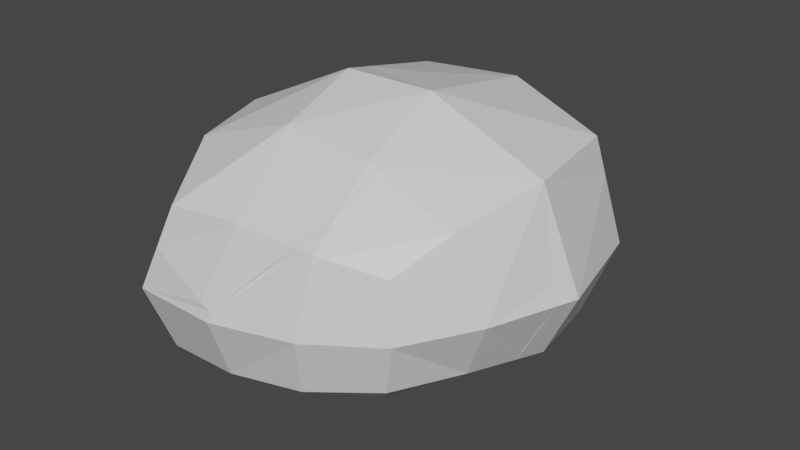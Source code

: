 # Source: Rock4_Broken_.blend  (saved by Blender 2.93.21; exported with 4.5.12 LTS)
import bpy
from mathutils import Matrix  # noqa: F401  (used for matrix-valued properties, if any)

bpy.ops.wm.read_factory_settings(use_empty=True)
scene = bpy.context.scene
scene.name = 'Scene'

# ---- collections
col_collection = bpy.data.collections.new('Collection'); scene.collection.children.link(col_collection)

# ---- materials (node trees are filled in below, after node groups)
mat_material = bpy.data.materials.new('Material')
mat_material.alpha_threshold = 0.0
mat_material.use_transparent_shadow = False
mat_material.line_color = (0.0, 0.0, 0.0, 1.0)

# ---- material node trees
mat_material.use_nodes = True; mat_material.node_tree.nodes.clear()
_N = mat_material.node_tree.nodes; _L = mat_material.node_tree.links
n0 = _N.new('ShaderNodeOutputMaterial'); n0.name = 'Material Output'; n0.location = (300, 300)
n1 = _N.new('ShaderNodeBsdfPrincipled'); n1.name = 'Principled BSDF'; n1.location = (10, 300)
n1.distribution = 'GGX'
n1.subsurface_method = 'BURLEY'
n1.inputs[2].default_value = 0.4
n1.inputs[3].default_value = 1.45
n1.inputs[27].default_value = (0.0, 0.0, 0.0, 1.0)
n1.inputs[28].default_value = 1.0
_L.new(n1.outputs[0], n0.inputs[0])
n0.is_active_output = True

# ---- world
world_world = bpy.data.worlds.new('World'); scene.world = world_world
world_world.use_nodes = True; world_world.node_tree.nodes.clear()
_N = world_world.node_tree.nodes; _L = world_world.node_tree.links
n0 = _N.new('ShaderNodeOutputWorld'); n0.name = 'World Output'; n0.location = (300, 300)
n1 = _N.new('ShaderNodeBackground'); n1.name = 'Background'; n1.location = (10, 300)
n1.inputs[0].default_value = (0.05088, 0.05088, 0.05088, 1.0)
_L.new(n1.outputs[0], n0.inputs[0])
n0.is_active_output = True
world_world.color = (0.05088, 0.05088, 0.05088)
world_world.use_sun_shadow = False
world_world.sun_shadow_jitter_overblur = 0.0

# ---- meshes
me_cube_cell_010 = bpy.data.meshes.new('Cube_cell.010')
me_cube_cell_010.from_pydata([(-0.489, -0.5335, -1.905), (-1.107, -0.01923, -1.791), (0.4253, 0.6106, -0.8957), (0.2442, 1.297, -0.5319), (0.5523, 1.802, 0.2099), (0.5181, 1.041, -0.598), (0.986, 1.642, 0.3551), (-1.434, -1.828, -0.3416), (-2.241, -0.367, 0.1931), (-0.07242, -1.689, -0.2852), (-0.221, -0.3256, 0.9053), (-0.304, 1.197, 1.41), (1.399, -0.2635, 0.6816), (1.405, 1.248, 1.402), (1.385, 1.639, 1.328), (1.59, 1.543, 1.284), (0.2583, 2.104, 1.239), (-1.251, 1.143, 0.9557), (-0.3749, 1.769, 1.272), (0.22, 2.084, 1.242), (-2.346, 0.2247, 0.2614), (1.406, -0.9068, 0.1409), (1.333, -1.164, -0.06393), (1.553, -0.2483, 0.6041), (1.564, -0.137, 0.6607), (1.653, 1.261, 1.286), (1.604, 1.497, 1.29), (-2.635, -0.4102, -0.7903), (-2.668, -0.5722, -1.108), (-2.102, -1.474, -1.119), (-1.724, -2.0, -1.143), (-0.1814, -2.265, -1.645), (-0.4039, -2.252, -1.567), (-0.1502, -2.263, -1.656), (0.5448, -1.809, -0.9138), (1.063, -1.574, -0.366), (-0.1814, -2.265, -1.645), (-0.4039, -2.252, -1.567), (-0.1502, -2.263, -1.656), (1.385, 1.639, 1.328), (1.59, 1.543, 1.284), (-1.251, 1.143, 0.9557), (-0.3749, 1.769, 1.272), (0.22, 2.084, 1.242), (-2.346, 0.2247, 0.2614), (1.406, -0.9068, 0.1409), (1.553, -0.2483, 0.6041), (1.564, -0.137, 0.6607), (1.653, 1.261, 1.286), (1.604, 1.497, 1.29), (-2.102, -1.474, -1.119), (-1.724, -2.0, -1.143), (1.333, -1.164, -0.06393), (1.063, -1.574, -0.366), (0.5448, -1.809, -0.9138), (-2.635, -0.4102, -0.7903), (-2.668, -0.5722, -1.108), (0.2583, 2.104, 1.239)], [], [(3, 1, 56, 55, 44, 41, 42, 43, 57, 4), (51, 50, 56, 1, 0, 38, 36, 37), (48, 47, 46, 45, 52, 2, 6, 40, 49), (2, 5, 6), (5, 3, 6), (3, 4, 6), (6, 4, 57, 14, 40), (0, 1, 3, 2), (3, 5, 2), (26, 15, 39, 13, 25), (31, 9, 7, 30, 32), (9, 31, 33, 54, 53), (11, 18, 17), (11, 13, 39, 16, 19, 18), (7, 9, 10, 8), (20, 8, 10, 11, 17), (10, 9, 53, 22, 21, 12), (10, 12, 13, 11), (21, 23, 12), (25, 13, 12, 23, 24), (7, 8, 27, 28, 29, 30), (27, 8, 20), (0, 2, 52, 35, 34, 38)])
_k = set([(14, 40), (14, 57), (15, 26), (15, 39), (16, 19), (16, 39), (17, 18), (17, 20), (18, 19), (20, 27), (21, 22), (21, 23), (22, 53), (23, 24), (24, 25), (25, 26), (27, 28), (28, 29), (29, 30), (30, 32), (31, 32), (31, 33), (33, 54), (34, 35), (34, 38), (35, 52), (36, 37), (36, 38), (37, 51), (40, 49), (41, 42), (41, 44), (42, 43), (43, 57), (44, 55), (45, 46), (45, 52), (46, 47), (47, 48), (48, 49), (50, 51), (50, 56), (53, 54), (55, 56)])
me_cube_cell_010.attributes.new('sharp_edge', 'BOOLEAN', 'EDGE').data.foreach_set('value', [ (min(e.vertices), max(e.vertices)) in _k for e in me_cube_cell_010.edges])
_uv = me_cube_cell_010.uv_layers.new(name='UVMap')
_uv.uv.foreach_set('vector', [0.0, 0.0, 1.0, 0.0, 1.0, 0.762, 0.921, 0.06814, 0.7815, 0.3886, 0.597, 0.1224, 0.85, 0.6639, 0.8259, 0.8148, 0.823, 0.823, 1.0, 1.0, 0.7913, 0.5022, 0.6047, 0.1096, 0.762, 0.762, 0.0, 0.0, 0.0, 0.0, 0.933, 0.0, 0.9342, 0.0104, 0.9269, 0.08297, 0.843, 0.07218, 0.8812, 0.4111, 0.8243, 0.4242, 0.8362, 0.3423, 0.408, 0.0, 0.0, 0.0, 0.0, 0.0, 0.841, 0.0, 0.8459, 0.01172, 0.0, 0.0, 1.0, 0.0, 1.0, 1.0, 0.0, 0.0, 1.0, 0.0, 1.0, 1.0, 0.0, 0.0, 1.0, 0.0, 1.0, 1.0, 0.0, 0.0, 1.0, 0.0, 1.0, 0.823, 0.2741, 0.1551, 0.159, 0.0, 0.0, 0.0, 1.0, 0.0, 1.0, 0.0, 1.0, 1.0, 0.0, 0.0, 1.0, 0.0, 1.0, 1.0, 0.3006, 0.6744, 0.3002, 0.676, 0.2917, 0.6791, 0.2917, 0.6667, 0.3014, 0.6667, 0.449, 0.3333, 0.375, 0.3333, 0.375, 0.25, 0.4166, 0.25, 0.4445, 0.3218, 0.375, 0.3333, 0.449, 0.3333, 0.4497, 0.3351, 0.4079, 0.3696, 0.375, 0.3971, 0.2083, 0.6667, 0.2083, 0.6857, 0.1723, 0.6667, 0.2083, 0.6667, 0.2917, 0.6667, 0.2917, 0.6791, 0.2398, 0.6955, 0.2379, 0.6949, 0.2083, 0.6857, 0.125, 0.5, 0.2083, 0.5, 0.2083, 0.5833, 0.125, 0.5833, 0.125, 0.6176, 0.125, 0.5833, 0.2083, 0.5833, 0.2083, 0.6667, 0.1723, 0.6667, 0.2083, 0.5833, 0.2083, 0.5, 0.2721, 0.5, 0.2876, 0.5248, 0.2917, 0.5413, 0.2917, 0.5833, 0.2083, 0.5833, 0.2917, 0.5833, 0.2917, 0.6667, 0.2083, 0.6667, 0.2917, 0.5413, 0.3, 0.5833, 0.2917, 0.5833, 0.3014, 0.6667, 0.2917, 0.6667, 0.2917, 0.5833, 0.3, 0.5833, 0.3002, 0.5897, 0.375, 0.25, 0.375, 0.1667, 0.4158, 0.1667, 0.426, 0.1763, 0.4139, 0.2297, 0.4166, 0.25, 0.4158, 0.1667, 0.375, 0.1667, 0.375, 0.1324, 0.0, 0.0, 1.0, 0.0, 1.0, 0.592, 0.6802, 0.6067, 0.6882, 0.3761, 0.06697, 0.0])
me_cube_cell_010.materials.append(mat_material)
me_cube_cell_010.use_remesh_fix_poles = True
me_cube_cell_010.use_remesh_preserve_attributes = False
me_cube_cell_010.update()
me_cube_cell_011 = bpy.data.meshes.new('Cube_cell.011')
me_cube_cell_011.from_pydata([(0.8682, -1.468, 1.315), (1.325, -1.031, 2.319), (-0.4021, -0.2976, -1.345), (-1.353, 0.1427, 0.9193), (-0.8756, 0.06831, -0.5686), (0.8068, 0.2458, -1.522), (0.6173, 1.877, -0.9528), (-0.9921, -1.947, -0.9061), (-0.5975, -1.576, -1.394), (-0.582, -1.562, -1.409), (0.3517, -0.9769, -1.52), (-0.5848, -1.565, -1.405), (-1.381, -1.126, -0.0438), (-1.525, -0.3859, 0.9022), (-1.403, -0.03914, 1.502), (-1.323, -1.491, -0.521), (-1.202, -1.703, -0.7269), (0.1956, 1.753, 1.039), (0.5793, 1.963, -0.1463), (0.8582, 1.919, -0.7308), (0.9815, 1.876, -0.957), (0.294, 1.762, 0.7979), (0.1251, 0.2975, 3.243), (0.1451, 0.4685, 2.957), (0.09408, 0.373, 3.209), (1.447, 1.261, -1.175), (0.8015, 0.03229, -1.534), (0.9783, 0.3904, -1.473), (0.9013, 0.2429, -1.514), (0.8704, 0.1742, -1.514), (-0.02, 0.321, 3.157), (-0.9921, -1.947, -0.9061), (-0.5975, -1.576, -1.394), (-0.582, -1.562, -1.409), (0.3517, -0.9769, -1.52), (-0.5848, -1.565, -1.405), (-1.381, -1.126, -0.0438), (-1.525, -0.3859, 0.9022), (-1.403, -0.03914, 1.502), (-1.323, -1.491, -0.521), (-1.202, -1.703, -0.7269), (0.5793, 1.963, -0.1463), (0.8582, 1.919, -0.7308), (0.9815, 1.876, -0.957), (0.294, 1.762, 0.7979), (0.1956, 1.753, 1.039), (0.1451, 0.4685, 2.957), (0.09408, 0.373, 3.209), (0.8015, 0.03229, -1.534), (0.9783, 0.3904, -1.473), (0.9013, 0.2429, -1.514), (0.8704, 0.1742, -1.514), (0.1251, 0.2975, 3.243), (-0.02, 0.321, 3.157), (1.447, 1.261, -1.175)], [], [(9, 34, 0, 31, 32, 35), (1, 52, 53, 38, 37, 36, 39, 40, 31, 0), (51, 50, 49, 54, 1, 0, 34, 48), (2, 5, 26, 10, 33), (6, 5, 2, 4), (22, 47, 30), (3, 13, 14), (13, 3, 4, 15, 12), (4, 2, 33, 11, 8, 16, 15), (16, 8, 7), (46, 45, 3, 14, 30, 47), (6, 4, 3, 45, 44, 41), (42, 43, 6, 41), (5, 6, 43, 25, 27, 28), (29, 26, 5, 28), (23, 24, 52, 1, 54, 20, 19, 18, 21, 17)])
_k = set([(7, 8), (7, 16), (8, 11), (9, 34), (9, 35), (10, 26), (10, 33), (11, 33), (12, 13), (12, 15), (13, 14), (14, 30), (15, 16), (17, 21), (17, 23), (18, 19), (18, 21), (19, 20), (20, 54), (22, 30), (22, 47), (23, 24), (24, 52), (25, 27), (25, 43), (26, 29), (27, 28), (28, 29), (31, 32), (31, 40), (32, 35), (34, 48), (36, 37), (36, 39), (37, 38), (38, 53), (39, 40), (41, 42), (41, 44), (42, 43), (44, 45), (45, 46), (46, 47), (48, 51), (49, 50), (49, 54), (50, 51), (52, 53)])
me_cube_cell_011.attributes.new('sharp_edge', 'BOOLEAN', 'EDGE').data.foreach_set('value', [ (min(e.vertices), max(e.vertices)) in _k for e in me_cube_cell_011.edges])
_uv = me_cube_cell_011.uv_layers.new(name='UVMap')
_uv.uv.foreach_set('vector', [0.5745, 0.4882, 0.04894, 0.0, 1.0, 0.0, 1.0, 0.745, 0.5889, 0.4976, 0.5774, 0.49, 0.0, 0.0, 0.5429, 0.0, 0.4927, 0.212, 0.7668, 0.332, 0.8081, 0.4571, 0.7594, 0.6003, 0.7396, 0.6748, 0.6988, 0.6916, 0.745, 0.745, 1.0, 1.0, 0.9492, 0.4546, 0.9491, 0.4817, 0.9353, 0.5427, 0.8769, 0.8769, 0.0, 0.0, 0.0, 0.0, 0.9511, 0.0, 0.9558, 0.3972, 0.875, 0.75, 0.7917, 0.75, 0.7917, 0.7388, 0.8193, 0.6921, 0.875, 0.6674, 0.5417, 0.9167, 0.625, 0.9167, 0.625, 1.0, 0.5417, 1.0, 0.194, 0.747, 0.1931, 0.75, 0.1882, 0.75, 0.4583, 0.0, 0.4583, 0.0208, 0.4276, 0.0, 0.4583, 0.0208, 0.4583, 0.0, 0.5417, 0.0, 0.5417, 0.0717, 0.5116, 0.05316, 0.5417, 0.0, 0.625, 0.0, 0.625, 0.08265, 0.6245, 0.0828, 0.6236, 0.08333, 0.5615, 0.08333, 0.5417, 0.0717, 0.5615, 0.08333, 0.6236, 0.08333, 0.5969, 0.1007, 0.3846, 0.9244, 0.4583, 0.9312, 0.4583, 1.0, 0.4276, 1.0, 0.375, 0.9368, 0.375, 0.9319, 0.5417, 0.9167, 0.5417, 1.0, 0.4583, 1.0, 0.4583, 0.9312, 0.4623, 0.9489, 0.5084, 0.9167, 0.5322, 0.9068, 0.5417, 0.9023, 0.5417, 0.9167, 0.5084, 0.9167, 0.625, 0.9167, 0.5417, 0.9167, 0.5417, 0.9023, 0.573, 0.8832, 0.6176, 0.9071, 0.625, 0.9116, 0.7881, 0.7463, 0.7917, 0.7388, 0.7917, 0.75, 0.7866, 0.75, 0.4617, 0.06982, 0.4421, 0.01493, 0.4571, 0.0, 1.0, 0.0, 1.0, 0.8769, 0.5534, 0.4287, 0.4831, 0.3187, 0.395, 0.1278, 0.6419, 0.2086, 0.6449, 0.1692])
me_cube_cell_011.materials.append(mat_material)
me_cube_cell_011.use_remesh_fix_poles = True
me_cube_cell_011.use_remesh_preserve_attributes = False
me_cube_cell_011.update()
me_cube_cell_001 = bpy.data.meshes.new('Cube_cell.001')
me_cube_cell_001.from_pydata([(-1.737, 0.3259, 0.3279), (-1.645, 0.7566, 0.6249), (-1.177, 1.358, 1.578), (-0.7783, 1.44, 1.364), (-0.2339, -0.7913, -2.064), (0.3056, -1.324, 0.5773), (0.2007, -1.287, -1.502), (0.4927, -1.501, -0.444), (-0.0188, 0.1772, -2.151), (1.353, 1.073, 1.638), (0.7696, -0.3962, 1.133), (1.387, -0.346, -0.2971), (0.8633, -0.07477, -1.481), (1.724, 0.9269, 0.009935), (1.839, 0.8834, -0.3011), (-0.3272, -1.976, -0.494), (-0.5807, -1.779, 0.6567), (-0.6109, -1.757, 0.7991), (-0.3943, -1.625, -1.575), (-0.83, -1.449, 1.16), (-0.7558, -1.557, 1.057), (-0.64, -1.718, 0.8558), (1.413, 1.094, 1.455), (1.336, 0.8897, -1.229), (1.145, 0.8911, -1.595), (-0.5508, -1.283, -1.89), (-0.732, -0.9042, -2.168), (-0.9511, -0.4874, -2.315), (-0.7816, -0.1874, -2.336), (0.004372, 0.3009, -2.169), (0.562, 0.6591, -1.888), (-0.7274, -0.0849, -2.336), (0.9703, 0.91, -1.71), (0.9091, 0.8725, -1.737), (-0.2258, 0.1812, -2.218), (-0.07844, 0.2593, -2.183), (-0.7594, -1.198, 1.359), (0.03649, 1.377, 2.223), (-0.6101, -0.5325, 1.827), (1.355, 1.115, 1.603), (1.345, 1.119, 1.638), (-0.5985, -0.4198, 1.885), (-0.5093, 0.9766, 2.509), (-0.5719, 1.259, 2.508), (-0.5592, 1.215, 2.513), (-0.5165, 1.269, 2.488), (-0.1099, 1.349, 2.293), (1.724, 0.9269, 0.009935), (1.839, 0.8834, -0.3011), (-0.3272, -1.976, -0.494), (-0.5807, -1.779, 0.6567), (-0.6109, -1.757, 0.7991), (-0.83, -1.449, 1.16), (-0.7558, -1.557, 1.057), (-0.64, -1.718, 0.8558), (1.336, 0.8897, -1.229), (1.145, 0.8911, -1.595), (-0.3943, -1.625, -1.575), (-0.5508, -1.283, -1.89), (-0.732, -0.9042, -2.168), (-0.9511, -0.4874, -2.315), (-0.7816, -0.1874, -2.336), (0.004372, 0.3009, -2.169), (0.562, 0.6591, -1.888), (0.9703, 0.91, -1.71), (-0.7274, -0.0849, -2.336), (-0.2258, 0.1812, -2.218), (-0.07844, 0.2593, -2.183), (1.413, 1.094, 1.455), (1.355, 1.115, 1.603), (-0.6101, -0.5325, 1.827), (-0.5985, -0.4198, 1.885), (-0.5093, 0.9766, 2.509), (-0.5592, 1.215, 2.513), (-0.5719, 1.259, 2.508), (-0.5165, 1.269, 2.488), (1.345, 1.119, 1.638), (0.03649, 1.377, 2.223), (-0.1099, 1.349, 2.293), (-0.7594, -1.198, 1.359), (0.9091, 0.8725, -1.737)], [], [(0, 60, 59, 58, 57, 15, 50, 51, 54, 53, 52), (1, 0, 52, 36, 38, 71, 72, 73, 74, 2), (2, 80, 63, 29, 67, 66, 65, 1), (65, 61, 60, 0, 1), (68, 47, 48, 55, 56, 64, 3, 77, 76, 69), (3, 64, 80, 2), (75, 78, 2, 74), (77, 3, 2, 78), (44, 42, 9, 40, 37, 46, 45, 43), (26, 4, 6, 18, 25), (16, 49, 7, 5, 17), (18, 6, 7, 49), (9, 22, 39, 40), (5, 7, 11, 10), (22, 9, 10, 11, 14, 13), (7, 6, 12, 11), (14, 11, 12, 24, 23), (6, 4, 8, 12), (32, 24, 12, 8, 62, 30, 33), (79, 19, 20), (79, 20, 21, 17, 5, 10, 70), (10, 9, 42, 41, 70), (8, 4, 26, 27, 28, 31, 34), (8, 34, 35, 62)])
_k = set([(13, 14), (13, 22), (14, 23), (15, 50), (15, 57), (16, 17), (16, 49), (17, 21), (18, 25), (18, 49), (19, 20), (19, 79), (20, 21), (22, 39), (23, 24), (24, 32), (25, 26), (26, 27), (27, 28), (28, 31), (29, 63), (29, 67), (30, 33), (30, 62), (31, 34), (32, 33), (34, 35), (35, 62), (36, 38), (36, 52), (37, 40), (37, 46), (38, 71), (39, 40), (41, 42), (41, 70), (42, 44), (43, 44), (43, 45), (45, 46), (47, 48), (47, 68), (48, 55), (50, 51), (51, 54), (52, 53), (53, 54), (55, 56), (56, 64), (57, 58), (58, 59), (59, 60), (60, 61), (61, 65), (63, 80), (64, 80), (65, 66), (66, 67), (68, 69), (69, 76), (70, 79), (71, 72), (72, 73), (73, 74), (74, 75), (75, 78), (76, 77), (77, 78)])
me_cube_cell_001.attributes.new('sharp_edge', 'BOOLEAN', 'EDGE').data.foreach_set('value', [ (min(e.vertices), max(e.vertices)) in _k for e in me_cube_cell_001.edges])
_uv = me_cube_cell_001.uv_layers.new(name='UVMap')
_uv.uv.foreach_set('vector', [0.0, 0.0, 0.7937, 0.0, 0.7495, 0.2342, 0.6659, 0.4693, 0.9442, 0.5951, 0.6335, 0.4014, 0.4368, 0.1389, 0.412, 0.1066, 0.4092, 0.09078, 0.4042, 0.03236, 0.408, 0.0, 0.0, 0.0, 1.0, 0.0, 1.0, 0.592, 0.9107, 0.5858, 0.4691, 0.1856, 0.4411, 0.2505, 0.2296, 0.07219, 0.1656, 0.0111, 0.1591, 0.0, 0.0, 0.0, 0.0, 0.0, 0.7236, 0.0, 0.7568, 0.1988, 0.818, 0.5285, 0.8211, 0.5697, 0.8286, 0.6456, 0.8161, 0.8161, 0.0, 0.0, 1.0, 0.8161, 0.9222, 0.7222, 0.2063, 0.0, 0.0, 0.0, 1.0, 0.0, 0.8309, 0.6284, 0.5432, 0.4854, 0.4773, 0.4678, 0.3521, 0.1792, 0.302, 0.06716, 0.2961, 0.0, 0.0, 0.0, 0.6507, 0.0, 0.8697, 0.6386, 0.8626, 0.6358, 0.0, 0.0, 0.7039, 0.0, 1.0, 0.2764, 1.0, 1.0, 0.2495, 0.1765, 1.0, 0.3536, 1.0, 1.0, 0.1591, 0.1591, 0.3493, 0.0, 1.0, 0.0, 1.0, 1.0, 0.3536, 0.3536, 0.3007, 0.6745, 0.3015, 0.6667, 0.375, 0.6667, 0.375, 0.6685, 0.325, 0.6794, 0.3191, 0.6785, 0.3026, 0.6762, 0.3003, 0.676, 0.625, 0.4542, 0.625, 0.5, 0.5417, 0.5, 0.5417, 0.4584, 0.5825, 0.4581, 0.3838, 0.43, 0.4583, 0.4472, 0.4583, 0.5, 0.375, 0.5, 0.375, 0.4279, 0.5417, 0.4584, 0.5417, 0.5, 0.4583, 0.5, 0.4583, 0.4472, 0.375, 0.6667, 0.3829, 0.6667, 0.3765, 0.6681, 0.375, 0.6685, 0.375, 0.5, 0.4583, 0.5, 0.4583, 0.5833, 0.375, 0.5833, 0.3829, 0.6667, 0.375, 0.6667, 0.375, 0.5833, 0.4583, 0.5833, 0.4583, 0.6458, 0.4438, 0.6501, 0.4583, 0.5, 0.5417, 0.5, 0.5417, 0.5833, 0.4583, 0.5833, 0.4583, 0.6458, 0.4583, 0.5833, 0.5417, 0.5833, 0.5417, 0.6356, 0.5181, 0.6385, 0.5417, 0.5, 0.625, 0.5, 0.625, 0.5833, 0.5417, 0.5833, 0.5566, 0.6352, 0.5417, 0.6356, 0.5417, 0.5833, 0.625, 0.5833, 0.625, 0.5912, 0.5856, 0.6178, 0.5609, 0.6327, 0.2917, 0.5408, 0.2877, 0.5248, 0.2917, 0.5174, 0.2917, 0.5408, 0.2917, 0.5174, 0.3004, 0.5039, 0.3029, 0.5, 0.375, 0.5, 0.375, 0.5833, 0.3001, 0.5833, 0.375, 0.5833, 0.375, 0.6667, 0.3015, 0.6667, 0.3003, 0.5898, 0.3001, 0.5833, 0.625, 0.5833, 0.625, 0.5, 0.6708, 0.5, 0.6925, 0.534, 0.6795, 0.555, 0.676, 0.5625, 0.6405, 0.5833, 0.625, 0.5833, 0.6405, 0.5833, 0.6305, 0.5884, 0.625, 0.5912])
me_cube_cell_001.materials.append(mat_material)
me_cube_cell_001.use_remesh_fix_poles = True
me_cube_cell_001.use_remesh_preserve_attributes = False
me_cube_cell_001.update()
me_cube_cell_002 = bpy.data.meshes.new('Cube_cell.002')
me_cube_cell_002.from_pydata([(1.448, 0.3864, -0.1116), (1.904, 0.8225, 0.893), (0.5329, -1.338, -0.6591), (1.884, -0.0217, 0.6), (2.193, 0.4837, 1.342), (-0.9099, 1.505, 1.069), (-0.8549, -0.2481, 1.492), (-1.465, -0.1196, -0.577), (-1.405, -1.775, -0.6836), (-0.8161, 0.1111, -1.941), (-1.018, -1.597, -2.094), (1.898, 0.7859, 2.371), (1.884, 0.8021, 2.368), (0.9241, 1.898, 1.978), (1.114, 1.679, 2.11), (0.3871, -0.1772, 2.087), (-0.7049, -1.093, 1.395), (1.266, 0.452, 2.405), (1.864, 0.7686, 2.374), (0.7875, 2.055, 1.883), (0.7051, 2.149, 1.816), (0.5548, 2.174, 1.727), (-0.9949, -1.73, 0.3395), (-1.028, -1.891, 0.02451), (-0.7538, -1.646, -2.204), (-0.7412, -1.49, -2.244), (-1.311, -1.932, -0.6955), (-0.8394, -1.677, -2.158), (-0.7623, -1.649, -2.199), (-0.9499, -1.717, -2.095), (-0.8022, 0.726, -1.474), (-0.9467, 1.468, -0.5258), (-0.8241, 1.815, 0.07539), (-0.7439, 0.3629, -1.949), (-0.6236, 0.1517, -2.154), (-0.4378, -0.4005, -2.252), (-0.4138, -0.09311, -2.333), (1.898, 0.7859, 2.371), (1.884, 0.8021, 2.368), (0.9241, 1.898, 1.978), (1.114, 1.679, 2.11), (0.3871, -0.1772, 2.087), (1.266, 0.452, 2.405), (0.7875, 2.055, 1.883), (0.7051, 2.149, 1.816), (0.5548, 2.174, 1.727), (-0.7049, -1.093, 1.395), (-0.9949, -1.73, 0.3395), (-0.7538, -1.646, -2.204), (-0.7412, -1.49, -2.244), (-1.028, -1.891, 0.02451), (-1.311, -1.932, -0.6955), (-0.8394, -1.677, -2.158), (-0.7623, -1.649, -2.199), (-0.9499, -1.717, -2.095), (-0.8022, 0.726, -1.474), (-0.9467, 1.468, -0.5258), (-0.8241, 1.815, 0.07539), (-0.7439, 0.3629, -1.949), (-0.6236, 0.1517, -2.154), (-0.4378, -0.4005, -2.252), (-0.4138, -0.09311, -2.333), (1.864, 0.7686, 2.374)], [], [(37, 4, 39, 40, 38), (2, 4, 37, 62, 42, 15, 16, 47, 50), (0, 1, 4), (4, 1, 44, 43, 39), (2, 3, 4), (3, 0, 4), (1, 0, 61, 59, 58, 55, 56, 57, 45, 44), (61, 0, 3, 2, 48, 49, 60), (52, 53, 2, 50, 51, 54), (53, 48, 2), (10, 25, 24, 28, 27, 29), (21, 5, 6, 41, 17, 14, 13, 19, 20), (12, 14, 17, 18, 11), (6, 46, 41), (8, 26, 23, 22), (26, 8, 10, 29), (6, 5, 32, 31, 7), (46, 6, 7, 8, 22), (9, 7, 31, 30, 33), (7, 9, 10, 8), (9, 33, 34), (10, 9, 34, 36, 35, 25), (5, 21, 32)])
_k = set([(11, 12), (11, 18), (12, 14), (13, 14), (13, 19), (15, 16), (15, 42), (16, 47), (17, 18), (17, 41), (19, 20), (20, 21), (21, 32), (22, 23), (22, 46), (23, 26), (24, 25), (24, 28), (25, 35), (26, 29), (27, 28), (27, 29), (30, 31), (30, 33), (31, 32), (33, 34), (34, 36), (35, 36), (37, 38), (37, 62), (38, 40), (39, 40), (39, 43), (41, 46), (42, 62), (43, 44), (44, 45), (45, 57), (47, 50), (48, 49), (48, 53), (49, 60), (50, 51), (51, 54), (52, 53), (52, 54), (55, 56), (55, 58), (56, 57), (58, 59), (59, 61), (60, 61)])
me_cube_cell_002.attributes.new('sharp_edge', 'BOOLEAN', 'EDGE').data.foreach_set('value', [ (min(e.vertices), max(e.vertices)) in _k for e in me_cube_cell_002.edges])
_uv = me_cube_cell_002.uv_layers.new(name='UVMap')
_uv.uv.foreach_set('vector', [0.8227, 0.8227, 0.0, 0.0, 0.5082, 0.0, 0.614, 0.2124, 0.8203, 0.8132, 0.0, 0.0, 1.0, 0.0, 1.0, 0.8227, 0.9852, 0.849, 0.8528, 0.7949, 0.6282, 0.4728, 0.3849, 0.01655, 0.3938, 0.14, 0.2376, 0.0, 0.0, 0.0, 1.0, 0.0, 1.0, 1.0, 1.0, 1.0, 0.0, 0.0, 0.5431, 0.0, 0.7249, 0.1937, 1.0, 0.4918, 0.0, 0.0, 1.0, 0.0, 1.0, 1.0, 0.0, 0.0, 1.0, 0.0, 1.0, 1.0, 1.0, 0.0, 1.0, 1.0, 0.2551, 0.2551, 0.3084, 0.3008, 0.3251, 0.2601, 0.3992, 0.2405, 0.5428, 0.1917, 0.6682, 0.2331, 0.491, 0.2721, 0.5431, 0.5431, 1.0, 0.2551, 0.0, 0.0, 1.0, 0.0, 1.0, 1.0, 0.3654, 0.3654, 0.326, 0.2247, 0.7925, 0.2823, 0.9601, 0.3298, 1.0, 0.3674, 1.0, 1.0, 0.2376, 0.2376, 0.3529, 0.09965, 0.9017, 0.2758, 0.3674, 0.3674, 1.0, 0.3654, 1.0, 1.0, 0.5417, 0.1667, 0.5619, 0.1667, 0.5567, 0.175, 0.5561, 0.175, 0.5503, 0.1745, 0.5417, 0.1735, 0.188, 0.75, 0.125, 0.75, 0.125, 0.6667, 0.1722, 0.6667, 0.2083, 0.6857, 0.2083, 0.7264, 0.2016, 0.7356, 0.1967, 0.7425, 0.194, 0.7468, 0.2391, 0.6961, 0.2083, 0.7264, 0.2083, 0.6857, 0.238, 0.695, 0.2397, 0.6955, 0.125, 0.6667, 0.125, 0.6177, 0.1722, 0.6667, 0.4583, 0.1667, 0.4583, 0.1743, 0.426, 0.1762, 0.4159, 0.1667, 0.4583, 0.1743, 0.4583, 0.1667, 0.5417, 0.1667, 0.5417, 0.1735, 0.375, 0.08333, 0.375, 0.0, 0.4275, 0.0, 0.4583, 0.02086, 0.4583, 0.08333, 0.375, 0.1323, 0.375, 0.08333, 0.4583, 0.08333, 0.4583, 0.1667, 0.4159, 0.1667, 0.5417, 0.08333, 0.4583, 0.08333, 0.4583, 0.02086, 0.5118, 0.05332, 0.5417, 0.07176, 0.4583, 0.08333, 0.5417, 0.08333, 0.5417, 0.1667, 0.4583, 0.1667, 0.5417, 0.08333, 0.5417, 0.07176, 0.5614, 0.08333, 0.5417, 0.1667, 0.5417, 0.08333, 0.5614, 0.08333, 0.5969, 0.1007, 0.6041, 0.1186, 0.5619, 0.1667, 0.375, 1.0, 0.375, 0.937, 0.4275, 1.0])
me_cube_cell_002.materials.append(mat_material)
me_cube_cell_002.use_remesh_fix_poles = True
me_cube_cell_002.use_remesh_preserve_attributes = False
me_cube_cell_002.update()
me_cube_cell_003 = bpy.data.meshes.new('Cube_cell.003')
me_cube_cell_003.from_pydata([(-0.4827, -1.092, 2.472), (-1.195, -0.429, 1.827), (-0.7578, -0.8377, 2.539), (0.384, -0.4099, 3.21), (-0.01576, -0.4928, 3.424), (-0.7377, 0.007052, 2.83), (-0.4495, -0.3325, 3.279), (0.2828, 1.239, -0.8888), (1.388, -0.3712, -0.4964), (0.1245, -0.2695, -0.8545), (-1.297, -0.2982, -1.105), (-1.296, -0.3225, -1.101), (-1.319, -0.3019, -1.102), (-1.711, 0.06244, -1.01), (0.1354, -1.654, -0.6298), (0.03713, -1.563, -0.6759), (-1.263, 1.067, -1.024), (-1.082, 1.433, -0.9614), (-1.161, 1.282, -1.003), (-1.193, 1.212, -1.004), (-0.6161, 2.299, -0.6651), (-0.3388, 2.268, -0.6788), (0.4352, -1.933, -0.4888), (0.3962, -1.897, -0.5071), (0.9327, -1.67, -0.3718), (1.724, -1.19, -0.04202), (1.168, -1.548, -0.3221), (1.083, -1.59, -0.3363), (-0.2127, 2.254, -0.6851), (1.813, -0.3765, -0.2307), (1.41, 0.2676, -0.562), (2.132, -0.9398, 0.1366), (0.6333, 1.268, -0.7208), (0.8446, 1.036, -0.7566), (0.3698, 1.617, -0.793), (-0.1656, 2.206, -0.702), (-1.296, -0.3225, -1.101), (-1.319, -0.3019, -1.102), (-1.711, 0.06244, -1.01), (-1.263, 1.067, -1.024), (-1.082, 1.433, -0.9614), (-1.161, 1.282, -1.003), (-1.193, 1.212, -1.004), (-0.6161, 2.299, -0.6651), (0.4352, -1.933, -0.4888), (0.9327, -1.67, -0.3718), (1.724, -1.19, -0.04202), (1.168, -1.548, -0.3221), (1.083, -1.59, -0.3363), (1.813, -0.3765, -0.2307), (1.41, 0.2676, -0.562), (2.132, -0.9398, 0.1366), (-0.3388, 2.268, -0.6788), (0.6333, 1.268, -0.7208), (0.3698, 1.617, -0.793), (-0.1656, 2.206, -0.702), (0.3962, -1.897, -0.5071), (-0.2127, 2.254, -0.6851), (0.03713, -1.563, -0.6759), (0.1354, -1.654, -0.6298), (0.8446, 1.036, -0.7566)], [], [(3, 57, 52, 5, 6, 4), (2, 6, 5, 1), (5, 52, 43), (56, 44, 0, 2), (46, 51, 3, 4, 0, 44, 45, 48, 47), (2, 1, 38, 37, 11, 15, 59, 56), (55, 57, 3, 51, 29, 50, 60, 53, 54), (1, 5, 43, 40, 41, 42, 39, 38), (4, 2, 0), (4, 6, 2), (10, 12, 13, 16), (30, 49, 8), (31, 25, 26, 8, 49), (32, 33, 7, 34), (35, 34, 7, 18, 17, 20, 21, 28), (8, 9, 7, 33, 30), (7, 9, 10, 16, 19, 18), (22, 23, 14, 24), (14, 58, 9, 8, 26, 27, 24), (10, 9, 58, 36), (36, 12, 10)])
_k = set([(11, 15), (11, 37), (12, 13), (12, 36), (13, 16), (14, 23), (14, 58), (15, 59), (16, 19), (17, 18), (17, 20), (18, 19), (20, 21), (21, 28), (22, 23), (22, 24), (24, 27), (25, 26), (25, 31), (26, 27), (28, 35), (29, 50), (29, 51), (30, 33), (30, 49), (31, 49), (32, 33), (32, 34), (34, 35), (36, 58), (37, 38), (38, 39), (39, 42), (40, 41), (40, 43), (41, 42), (43, 52), (44, 45), (44, 56), (45, 48), (46, 47), (46, 51), (47, 48), (50, 60), (52, 57), (53, 54), (53, 60), (54, 55), (55, 57), (56, 59)])
me_cube_cell_003.attributes.new('sharp_edge', 'BOOLEAN', 'EDGE').data.foreach_set('value', [ (min(e.vertices), max(e.vertices)) in _k for e in me_cube_cell_003.edges])
_uv = me_cube_cell_003.uv_layers.new(name='UVMap')
_uv.uv.foreach_set('vector', [1.0, 0.0, 1.0, 0.8923, 0.8805, 0.8805, 1.0, 1.0, 0.0, 0.0, 1.0, 0.0, 0.0, 0.0, 1.0, 0.0, 1.0, 0.0, 1.0, 1.0, 0.0, 0.0, 0.8805, 0.0, 0.877, 0.877, 1.0, 0.8245, 0.8162, 0.8162, 0.0, 0.0, 1.0, 0.0, 0.3584, 0.05157, 0.2959, 0.0, 0.0, 0.0, 1.0, 0.0, 1.0, 0.0, 1.0, 0.8162, 0.7601, 0.5441, 0.6875, 0.4618, 0.6475, 0.4179, 0.0, 0.0, 1.0, 0.0, 1.0, 0.9513, 0.828, 0.8102, 0.8187, 0.8006, 0.2908, 0.1301, 0.2531, 0.07685, 0.8245, 0.8245, 0.8962, 0.8804, 0.8923, 0.8923, 0.0, 0.0, 0.7041, 0.0, 0.7882, 0.1676, 0.8641, 0.3553, 0.9087, 0.5698, 0.9005, 0.6303, 0.9171, 0.727, 0.0, 0.0, 1.0, 0.0, 1.0, 0.877, 0.935, 0.3906, 0.9491, 0.4671, 0.9492, 0.495, 0.956, 0.5604, 0.9513, 0.9513, 0.0, 0.0, 1.0, 0.0, 1.0, 1.0, 0.0, 0.0, 1.0, 0.0, 1.0, 1.0, 0.7917, 0.6667, 0.793, 0.6667, 0.8191, 0.692, 0.7917, 0.7385, 0.625, 0.7112, 0.5925, 0.6667, 0.625, 0.6667, 0.5567, 0.6353, 0.5857, 0.6178, 0.625, 0.5914, 0.625, 0.6667, 0.5925, 0.6667, 0.6152, 0.8138, 0.625, 0.7925, 0.625, 0.8333, 0.6061, 0.8333, 0.5777, 0.8629, 0.6061, 0.8333, 0.625, 0.8333, 0.625, 0.9114, 0.6174, 0.9069, 0.573, 0.8831, 0.5746, 0.8708, 0.5753, 0.8652, 0.625, 0.6667, 0.7083, 0.6667, 0.7083, 0.75, 0.6675, 0.75, 0.625, 0.7112, 0.7083, 0.75, 0.7083, 0.6667, 0.7917, 0.6667, 0.7917, 0.7385, 0.788, 0.7462, 0.7864, 0.75, 0.676, 0.5627, 0.6793, 0.5655, 0.7005, 0.5833, 0.6408, 0.5833, 0.7005, 0.5833, 0.7083, 0.5887, 0.7083, 0.6667, 0.625, 0.6667, 0.625, 0.5914, 0.6306, 0.5885, 0.6408, 0.5833, 0.7917, 0.6667, 0.7083, 0.6667, 0.7083, 0.5887, 0.7917, 0.6653, 0.7917, 0.6653, 0.793, 0.6667, 0.7917, 0.6667])
me_cube_cell_003.materials.append(mat_material)
me_cube_cell_003.use_remesh_fix_poles = True
me_cube_cell_003.use_remesh_preserve_attributes = False
me_cube_cell_003.update()
me_cube_cell_004 = bpy.data.meshes.new('Cube_cell.004')
me_cube_cell_004.from_pydata([(-0.3157, 1.922, 1.154), (-1.23, 0.7797, 0.1455), (0.6701, -0.2257, 1.661), (0.2834, 0.6012, -1.426), (0.6214, -0.654, 0.3046), (-0.9963, -0.5827, -0.9852), (0.4324, -0.3669, -0.8209), (1.095, -0.3794, 0.3335), (1.027, -0.02838, -0.748), (0.8714, 0.3137, -1.062), (-1.503, -0.1373, -1.28), (-0.9414, 0.1717, -1.429), (-0.36, 0.5249, -1.517), (0.1286, 0.8642, -1.509), (0.4708, 1.11, -1.488), (0.2859, 0.9735, -1.506), (0.8406, -0.1815, 1.486), (0.6675, 0.03734, 1.882), (0.782, -0.1209, 1.683), (0.8107, -0.1594, 1.627), (0.6896, 0.6933, -1.341), (0.5925, 0.1468, 1.986), (-0.1957, -0.4958, 1.137), (0.3241, -0.2607, 1.686), (-0.9281, -1.02, 0.2293), (-0.9388, -1.01, 0.1977), (-0.891, -0.9498, 0.3943), (-0.9257, -1.021, 0.2366), (-1.368, -0.544, -1.031), (1.095, -0.3794, 0.3335), (1.027, -0.02838, -0.748), (0.8714, 0.3137, -1.062), (-1.503, -0.1373, -1.28), (-0.9414, 0.1717, -1.429), (-0.36, 0.5249, -1.517), (0.4708, 1.11, -1.488), (0.2859, 0.9735, -1.506), (0.8406, -0.1815, 1.486), (0.6675, 0.03734, 1.882), (0.782, -0.1209, 1.683), (0.8107, -0.1594, 1.627), (0.6896, 0.6933, -1.341), (-0.1957, -0.4958, 1.137), (0.3241, -0.2607, 1.686), (-0.9281, -1.02, 0.2293), (-0.9388, -1.01, 0.1977), (-0.891, -0.9498, 0.3943), (-0.9257, -1.021, 0.2366), (-1.368, -0.544, -1.031), (0.5925, 0.1468, 1.986), (0.1286, 0.8642, -1.509)], [], [(0, 35, 36, 50, 34, 33, 32, 1), (0, 1, 46, 42, 43, 49), (46, 1, 32, 48, 45, 44, 47), (31, 30, 6, 3, 41), (40, 2, 4, 29, 37), (4, 6, 30, 29), (4, 2, 23, 22, 26, 27), (28, 5, 25), (25, 5, 6, 4, 27, 24), (5, 28, 10, 11), (3, 6, 5, 11, 12), (2, 38, 21, 23), (2, 40, 39, 38), (15, 14, 41, 3), (3, 12, 13, 15), (18, 19, 16, 7, 8, 9, 20, 35, 0, 49, 17)])
_k = set([(7, 8), (7, 16), (8, 9), (9, 20), (10, 11), (10, 28), (11, 12), (12, 13), (13, 15), (14, 15), (14, 41), (16, 19), (17, 18), (17, 49), (18, 19), (20, 35), (21, 23), (21, 38), (22, 23), (22, 26), (24, 25), (24, 27), (25, 28), (26, 27), (29, 30), (29, 37), (30, 31), (31, 41), (32, 33), (32, 48), (33, 34), (34, 50), (35, 36), (36, 50), (37, 40), (38, 39), (39, 40), (42, 43), (42, 46), (43, 49), (44, 45), (44, 47), (45, 48), (46, 47)])
me_cube_cell_004.attributes.new('sharp_edge', 'BOOLEAN', 'EDGE').data.foreach_set('value', [ (min(e.vertices), max(e.vertices)) in _k for e in me_cube_cell_004.edges])
_uv = me_cube_cell_004.uv_layers.new(name='UVMap')
_uv.uv.foreach_set('vector', [1.0, 0.0, 1.0, 0.7935, 0.8433, 0.7515, 1.0, 0.713, 0.7891, 0.5057, 0.5726, 0.251, 0.3855, 0.0, 0.0, 0.0, 0.0, 0.0, 1.0, 0.0, 1.0, 0.9328, 0.8069, 0.2709, 0.7285, 0.4997, 0.5925, 0.5925, 0.9328, 0.9328, 0.0, 0.0, 0.6145, 0.0, 0.8192, 0.2799, 0.9812, 0.9002, 0.9841, 0.915, 0.9844, 0.9181, 0.5824, 0.458, 0.5417, 0.4583, 0.5417, 0.4167, 0.625, 0.4167, 0.625, 0.454, 0.375, 0.4277, 0.375, 0.4167, 0.4583, 0.4167, 0.4583, 0.4471, 0.3837, 0.4299, 0.4583, 0.4167, 0.5417, 0.4167, 0.5417, 0.4583, 0.4583, 0.4471, 0.4583, 0.4167, 0.375, 0.4167, 0.375, 0.3972, 0.4079, 0.3697, 0.4497, 0.3351, 0.4583, 0.3339, 0.5417, 0.3137, 0.5417, 0.3333, 0.461, 0.3333, 0.461, 0.3333, 0.5417, 0.3333, 0.5417, 0.4167, 0.4583, 0.4167, 0.4583, 0.3339, 0.4588, 0.3338, 0.5417, 0.3333, 0.5417, 0.3137, 0.5749, 0.3, 0.602, 0.3333, 0.625, 0.4167, 0.5417, 0.4167, 0.5417, 0.3333, 0.602, 0.3333, 0.625, 0.3721, 0.2917, 0.5, 0.2917, 0.5172, 0.2877, 0.5247, 0.2722, 0.5, 0.2917, 0.5, 0.3027, 0.5, 0.3003, 0.5039, 0.2917, 0.5172, 0.7083, 0.526, 0.6926, 0.5339, 0.671, 0.5, 0.7083, 0.5, 0.7083, 0.5, 0.7529, 0.5, 0.719, 0.5195, 0.7083, 0.526, 0.7559, 0.1124, 0.7815, 0.1319, 0.815, 0.1715, 0.6478, 0.1178, 0.4698, 0.1682, 0.2964, 0.06111, 0.9408, 0.8061, 0.7935, 0.7935, 0.0, 0.0, 0.5925, 0.0, 0.6558, 0.04067])
me_cube_cell_004.materials.append(mat_material)
me_cube_cell_004.use_remesh_fix_poles = True
me_cube_cell_004.use_remesh_preserve_attributes = False
me_cube_cell_004.update()
me_cube_cell_005 = bpy.data.meshes.new('Cube_cell.005')
me_cube_cell_005.from_pydata([(0.9158, 0.7731, 2.628), (0.2035, 1.437, 1.981), (0.6412, 1.028, 2.694), (0.8229, 0.3423, 2.331), (-0.09097, -0.8006, 1.322), (-0.7094, -0.2865, 1.435), (-0.8461, -1.177, -0.5013), (-1.249, 1.334, -0.742), (-1.122, -0.1058, -0.6161), (0.2188, -1.123, -0.4206), (1.431, 0.2148, -0.5067), (0.1524, 0.1211, -0.7035), (-1.657, 0.9577, -0.2389), (-1.259, 1.332, -0.7303), (-0.3124, 1.928, -0.853), (-1.25, 1.34, -0.739), (0.1033, 1.542, -0.9438), (0.07846, 1.565, -0.9447), (1.532, 0.2129, -0.474), (1.437, 0.3015, -0.5187), (-1.033, -1.44, -0.3422), (-1.996, -0.5944, -0.1093), (-0.5939, -1.617, -0.1787), (-0.6574, -1.589, -0.1992), (-1.983, -0.4379, -0.1502), (-1.681, 0.6495, -0.1575), (1.645, -0.4083, -0.316), (1.78, -0.1699, -0.333), (1.833, -0.06784, -0.3322), (0.7765, -1.057, -0.3413), (0.198, -1.408, -0.253), (1.61, -0.4708, -0.3116), (1.425, -0.6068, -0.3299), (-0.3641, -1.718, -0.1046), (-1.657, 0.9577, -0.2389), (-1.259, 1.332, -0.7303), (-1.25, 1.34, -0.739), (0.1033, 1.542, -0.9438), (0.07846, 1.565, -0.9447), (1.532, 0.2129, -0.474), (1.437, 0.3015, -0.5187), (-1.033, -1.44, -0.3422), (-0.6574, -1.589, -0.1992), (-1.996, -0.5944, -0.1093), (-1.983, -0.4379, -0.1502), (-0.3124, 1.928, -0.853), (1.645, -0.4083, -0.316), (1.78, -0.1699, -0.333), (1.833, -0.06784, -0.3322), (0.7765, -1.057, -0.3413), (0.198, -1.408, -0.253), (1.425, -0.6068, -0.3299), (-0.5939, -1.617, -0.1787), (-1.681, 0.6495, -0.1575), (-0.3641, -1.718, -0.1046), (1.61, -0.4708, -0.3116)], [], [(35, 34, 1, 45, 36), (4, 54, 50, 29, 51, 55, 3), (5, 43, 20, 42, 52), (53, 44, 43, 5, 2, 1, 34), (3, 2, 5, 4), (47, 48, 0, 46), (1, 2, 0, 48, 39, 40, 16, 38, 45), (54, 4, 5, 52), (3, 0, 2), (3, 55, 46, 0), (15, 14, 17, 7), (21, 24, 8, 6, 41), (22, 23, 41, 6, 9, 30, 33), (49, 30, 9), (15, 7, 13), (13, 7, 8, 24, 25, 12), (10, 18, 28, 27, 26, 31, 32), (19, 18, 10), (11, 10, 32, 49, 9), (10, 11, 37, 19), (9, 6, 8, 11), (7, 17, 37, 11, 8)])
_k = set([(12, 13), (12, 25), (13, 15), (14, 15), (14, 17), (16, 38), (16, 40), (17, 37), (18, 19), (18, 28), (19, 37), (20, 42), (20, 43), (21, 24), (21, 41), (22, 23), (22, 33), (23, 41), (24, 25), (26, 27), (26, 31), (27, 28), (29, 50), (29, 51), (30, 33), (30, 49), (31, 32), (32, 49), (34, 35), (34, 53), (35, 36), (36, 45), (38, 45), (39, 40), (39, 48), (42, 52), (43, 44), (44, 53), (46, 47), (46, 55), (47, 48), (50, 54), (51, 55), (52, 54)])
me_cube_cell_005.attributes.new('sharp_edge', 'BOOLEAN', 'EDGE').data.foreach_set('value', [ (min(e.vertices), max(e.vertices)) in _k for e in me_cube_cell_005.edges])
_uv = me_cube_cell_005.uv_layers.new(name='UVMap')
_uv.uv.foreach_set('vector', [0.504, 0.4142, 0.2548, 0.0, 1.0, 0.0, 1.0, 0.9513, 0.5097, 0.4228, 1.0, 0.0, 1.0, 0.6149, 0.8173, 0.5935, 0.5557, 0.3585, 0.2816, 0.08097, 0.2062, 0.0, 0.0, 0.0, 1.0, 0.0, 1.0, 0.6345, 0.4746, 0.205, 0.3579, 0.02952, 0.3368, 0.0, 0.7724, 0.1262, 0.8863, 0.7315, 0.6345, 0.6345, 0.0, 0.0, 0.0, 0.0, 1.0, 0.0, 1.0, 0.7452, 0.0, 0.0, 1.0, 0.0, 1.0, 1.0, 0.0, 0.0, 0.8165, 0.577, 0.8163, 0.8163, 0.0, 0.0, 0.8119, 0.0, 1.0, 1.0, 0.0, 0.0, 1.0, 0.0, 1.0, 0.8163, 0.824, 0.07777, 0.839, 0.1294, 0.9818, 0.8001, 0.9821, 0.8108, 0.9513, 0.9513, 0.6149, 0.6149, 0.0, 0.0, 1.0, 0.0, 1.0, 0.6632, 0.0, 0.0, 1.0, 0.0, 1.0, 1.0, 0.0, 0.0, 0.7938, 0.0, 1.0, 0.1881, 1.0, 1.0, 0.875, 0.6672, 0.8192, 0.6919, 0.7931, 0.6667, 0.875, 0.6667, 0.5569, 0.1751, 0.5621, 0.1667, 0.625, 0.1667, 0.625, 0.25, 0.5984, 0.25, 0.5827, 0.2836, 0.585, 0.2789, 0.5984, 0.25, 0.625, 0.25, 0.625, 0.3333, 0.6022, 0.3333, 0.575, 0.2999, 0.625, 0.3719, 0.6022, 0.3333, 0.625, 0.3333, 0.625, 0.08282, 0.625, 0.08333, 0.6239, 0.08333, 0.6239, 0.08333, 0.625, 0.08333, 0.625, 0.1667, 0.5621, 0.1667, 0.6042, 0.1188, 0.597, 0.1008, 0.7083, 0.5833, 0.7008, 0.5833, 0.6761, 0.5626, 0.6796, 0.5551, 0.6898, 0.5383, 0.6926, 0.534, 0.7083, 0.5261, 0.7083, 0.5886, 0.7008, 0.5833, 0.7083, 0.5833, 0.7917, 0.5833, 0.7083, 0.5833, 0.7083, 0.5261, 0.7531, 0.5, 0.7917, 0.5, 0.7083, 0.5833, 0.7917, 0.5833, 0.7917, 0.6651, 0.7083, 0.5886, 0.7917, 0.5, 0.875, 0.5, 0.875, 0.5833, 0.7917, 0.5833, 0.875, 0.6667, 0.7931, 0.6667, 0.7917, 0.6651, 0.7917, 0.5833, 0.875, 0.5833])
me_cube_cell_005.materials.append(mat_material)
me_cube_cell_005.use_remesh_fix_poles = True
me_cube_cell_005.use_remesh_preserve_attributes = False
me_cube_cell_005.update()
me_cube_cell_006 = bpy.data.meshes.new('Cube_cell.006')
me_cube_cell_006.from_pydata([(-1.253, -1.049, 2.313), (-0.2106, 0.1849, -1.516), (0.4565, 0.7531, -0.9168), (0.9996, 0.9856, 0.592), (1.513, -1.196, 0.6478), (0.8362, -1.025, -0.7129), (0.9388, -1.397, 2.398), (0.8784, -1.374, 2.552), (0.8684, -1.37, 2.588), (1.363, -1.606, 0.6491), (1.249, -1.562, 0.9587), (-0.4382, -1.112, 3.172), (0.8597, -1.599, -0.2801), (0.6692, -1.597, -0.6454), (0.4945, -1.578, -0.7597), (0.3261, 1.544, 0.5921), (-0.8749, 2.164, -1.333), (-0.7249, 2.107, -1.118), (0.6193, 0.1807, 2.574), (0.6978, 0.7964, 1.881), (-1.85, 1.614, -1.582), (-1.487, 1.834, -1.509), (-1.008, 2.117, -1.402), (0.1757, -1.017, -1.126), (-0.2295, -0.369, -1.459), (-1.004, 0.6285, -1.617), (-0.7917, 0.3946, -1.653), (-1.269, 0.9792, -1.69), (-1.804, 1.567, -1.599), (0.9388, -1.397, 2.398), (0.8784, -1.374, 2.552), (0.8684, -1.37, 2.588), (1.249, -1.562, 0.9587), (1.363, -1.606, 0.6491), (0.8597, -1.599, -0.2801), (0.6692, -1.597, -0.6454), (0.3261, 1.544, 0.5921), (-0.7249, 2.107, -1.118), (-0.4382, -1.112, 3.172), (0.6193, 0.1807, 2.574), (0.6978, 0.7964, 1.881), (-1.85, 1.614, -1.582), (-1.487, 1.834, -1.509), (0.4945, -1.578, -0.7597), (0.1757, -1.017, -1.126), (-0.2295, -0.369, -1.459), (-0.7917, 0.3946, -1.653), (-1.004, 0.6285, -1.617), (-1.269, 0.9792, -1.69), (-1.804, 1.567, -1.599), (-0.8749, 2.164, -1.333), (-1.008, 2.117, -1.402)], [], [(0, 43, 35, 34, 9, 32, 6, 30, 31, 38), (41, 0, 38, 39, 40, 36, 37, 16, 51, 42), (47, 46, 45, 44, 43, 0, 41, 49, 48), (11, 8, 18), (5, 23, 24, 1, 2), (8, 7, 29, 4, 3, 19, 18), (4, 5, 2, 3), (10, 33, 4, 29), (12, 13, 5, 4, 33), (14, 23, 5, 13), (3, 15, 19), (15, 3, 2, 50, 17), (22, 50, 2, 1, 26, 25, 27), (28, 20, 21, 22, 27), (24, 26, 1)])
_k = set([(6, 30), (6, 32), (7, 8), (7, 29), (8, 11), (9, 32), (9, 34), (10, 29), (10, 33), (11, 18), (12, 13), (12, 33), (13, 14), (14, 23), (15, 17), (15, 19), (16, 37), (16, 51), (17, 50), (18, 19), (20, 21), (20, 28), (21, 22), (22, 50), (23, 24), (24, 26), (25, 26), (25, 27), (27, 28), (30, 31), (31, 38), (34, 35), (35, 43), (36, 37), (36, 40), (38, 39), (39, 40), (41, 42), (41, 49), (42, 51), (43, 44), (44, 45), (45, 46), (46, 47), (47, 48), (48, 49)])
me_cube_cell_006.attributes.new('sharp_edge', 'BOOLEAN', 'EDGE').data.foreach_set('value', [ (min(e.vertices), max(e.vertices)) in _k for e in me_cube_cell_006.edges])
_uv = me_cube_cell_006.uv_layers.new(name='UVMap')
_uv.uv.foreach_set('vector', [0.0, 0.0, 0.704, 0.0, 0.9937, 0.6797, 0.7912, 0.6573, 0.6532, 0.525, 0.6716, 0.4705, 0.6169, 0.2175, 0.6283, 0.1903, 0.6284, 0.184, 0.3494, 0.0, 1.0, 0.1078, 1.0, 0.0, 1.0, 0.6506, 0.35, 0.2132, 0.3398, 0.04116, 0.507, 0.07274, 0.9014, 0.08572, 0.9582, 0.1104, 0.1655, 0.1491, 0.6397, 0.1245, 0.3699, 0.09977, 0.4308, 0.0915, 0.6441, 0.1358, 0.8327, 0.2121, 1.0, 0.296, 1.0, 1.0, 0.1078, 0.1078, 0.1195, 0.104, 0.2727, 0.08313, 0.325, 0.6795, 0.375, 0.6686, 0.375, 0.7297, 0.5417, 0.6667, 0.5923, 0.6667, 0.625, 0.7114, 0.625, 0.75, 0.5417, 0.75, 0.375, 0.6686, 0.3766, 0.6682, 0.3832, 0.6667, 0.4583, 0.6667, 0.4583, 0.75, 0.404, 0.75, 0.375, 0.7297, 0.4583, 0.6667, 0.5417, 0.6667, 0.5417, 0.75, 0.4583, 0.75, 0.4439, 0.6501, 0.4583, 0.6459, 0.4583, 0.6667, 0.3832, 0.6667, 0.5182, 0.6386, 0.5417, 0.6357, 0.5417, 0.6667, 0.4583, 0.6667, 0.4583, 0.6459, 0.5566, 0.6354, 0.5923, 0.6667, 0.5417, 0.6667, 0.5417, 0.6357, 0.4583, 0.75, 0.4583, 0.7782, 0.404, 0.75, 0.4583, 0.7782, 0.4583, 0.75, 0.5417, 0.75, 0.5417, 0.8276, 0.5279, 0.7225, 0.5492, 0.8333, 0.5417, 0.8276, 0.5417, 0.75, 0.625, 0.75, 0.625, 0.7923, 0.6151, 0.8136, 0.606, 0.8333, 0.5777, 0.8628, 0.5753, 0.8651, 0.5639, 0.8509, 0.5492, 0.8333, 0.606, 0.8333, 0.625, 0.7114, 0.6673, 0.75, 0.625, 0.75])
me_cube_cell_006.materials.append(mat_material)
me_cube_cell_006.use_remesh_fix_poles = True
me_cube_cell_006.use_remesh_preserve_attributes = False
me_cube_cell_006.update()
me_cube_cell_007 = bpy.data.meshes.new('Cube_cell.007')
me_cube_cell_007.from_pydata([(0.7865, 0.892, 0.4337), (0.1679, 1.407, 0.547), (-0.5541, -0.3055, -0.8918), (-0.7385, -0.746, 0.3933), (1.081, -0.9109, 0.5242), (-0.4484, -0.574, 1.195), (1.094, -0.8394, 0.6932), (0.8744, -0.826, 0.77), (1.125, -0.8373, 0.6815), (1.079, -0.8985, 0.4899), (1.089, -0.9071, 0.5181), (1.091, -0.9085, 0.5247), (0.6487, -0.4307, -0.7432), (0.5632, -0.1735, -0.9008), (-0.8259, -0.04918, 1.219), (0.5134, -0.0246, -0.9921), (-0.9058, 0.9109, -1.05), (-0.156, 0.2536, -1.23), (0.219, 0.1051, -1.087), (-1.118, 1.099, -0.9969), (-1.393, 0.8539, 1.23), (-1.675, 0.8131, 0.5113), (-1.203, 1.069, -0.9516), (-1.315, 1.028, -0.8878), (1.094, -0.8394, 0.6932), (0.8744, -0.826, 0.77), (1.125, -0.8373, 0.6815), (1.079, -0.8985, 0.4899), (1.089, -0.9071, 0.5181), (1.091, -0.9085, 0.5247), (0.6487, -0.4307, -0.7432), (-0.4484, -0.574, 1.195), (-0.8259, -0.04918, 1.219), (0.5632, -0.1735, -0.9008), (0.5134, -0.0246, -0.9921), (-0.9058, 0.9109, -1.05), (-0.156, 0.2536, -1.23), (0.219, 0.1051, -1.087), (-1.393, 0.8539, 1.23), (-1.675, 0.8131, 0.5113), (-1.118, 1.099, -0.9969), (-1.203, 1.069, -0.9516), (-1.315, 1.028, -0.8878)], [], [(30, 33, 0, 26, 29, 28, 9), (38, 32, 31, 25, 6, 26, 0, 1), (33, 34, 0), (39, 38, 1, 40, 41, 23), (19, 35, 36, 2, 42, 22), (5, 3, 4, 24, 7), (24, 4, 11, 8), (27, 4, 3, 2, 12), (4, 27, 10, 11), (15, 13, 12, 2, 36, 37), (14, 20, 21, 3, 5), (42, 2, 3, 21), (40, 1, 0, 34, 18, 17, 16)])
_k = set([(5, 7), (5, 14), (6, 25), (6, 26), (7, 24), (8, 11), (8, 24), (9, 28), (9, 30), (10, 11), (10, 27), (12, 13), (12, 27), (13, 15), (14, 20), (15, 37), (16, 17), (16, 40), (17, 18), (18, 34), (19, 22), (19, 35), (20, 21), (21, 42), (22, 42), (23, 39), (23, 41), (25, 31), (26, 29), (28, 29), (30, 33), (31, 32), (32, 38), (33, 34), (35, 36), (36, 37), (38, 39), (40, 41)])
me_cube_cell_007.attributes.new('sharp_edge', 'BOOLEAN', 'EDGE').data.foreach_set('value', [ (min(e.vertices), max(e.vertices)) in _k for e in me_cube_cell_007.edges])
_uv = me_cube_cell_007.uv_layers.new(name='UVMap')
_uv.uv.foreach_set('vector', [0.4716, 0.1854, 0.4249, 0.0, 1.0, 0.0, 1.0, 0.9331, 0.9354, 0.9069, 0.933, 0.9037, 0.9225, 0.8886, 0.7622, 0.0, 0.8105, 0.2499, 0.7911, 0.2888, 0.927, 0.8449, 0.9342, 0.9238, 0.9331, 0.9331, 1.0, 1.0, 0.0, 0.0, 0.4249, 0.4249, 1.0, 0.3857, 1.0, 1.0, 0.7463, 0.09746, 1.0, 0.2378, 1.0, 1.0, 0.3656, 0.3656, 0.3681, 0.3244, 0.3726, 0.2699, 0.5568, 0.1751, 0.5646, 0.19, 0.5982, 0.25, 0.5417, 0.25, 0.5417, 0.1736, 0.5504, 0.1746, 0.4167, 0.25, 0.4583, 0.25, 0.4583, 0.3333, 0.4491, 0.3333, 0.4447, 0.322, 0.4491, 0.3333, 0.4583, 0.3333, 0.4583, 0.3339, 0.4498, 0.3351, 0.4607, 0.3333, 0.4583, 0.3333, 0.4583, 0.25, 0.5417, 0.25, 0.5417, 0.3136, 0.4583, 0.3333, 0.4607, 0.3333, 0.4588, 0.3338, 0.4583, 0.3339, 0.5749, 0.2999, 0.5626, 0.3052, 0.5417, 0.3136, 0.5417, 0.25, 0.5982, 0.25, 0.5849, 0.2788, 0.414, 0.2297, 0.426, 0.1763, 0.4583, 0.1744, 0.4583, 0.25, 0.4167, 0.25, 0.5417, 0.1736, 0.5417, 0.25, 0.4583, 0.25, 0.4583, 0.1744, 0.3656, 0.0, 1.0, 0.0, 1.0, 1.0, 0.3857, 0.3857, 0.4701, 0.3447, 0.5665, 0.2832, 0.3605, 0.3605])
me_cube_cell_007.materials.append(mat_material)
me_cube_cell_007.use_remesh_fix_poles = True
me_cube_cell_007.use_remesh_preserve_attributes = False
me_cube_cell_007.update()
me_cube_cell_008 = bpy.data.meshes.new('Cube_cell.008')
me_cube_cell_008.from_pydata([(0.6183, -1.851, 1.023), (-0.5039, -1.434, 0.6428), (-0.215, -1.774, 1.092), (0.2194, -1.933, 1.238), (2.41, -0.1065, 1.278), (-1.383, 0.1318, 1.689), (0.5018, 0.2843, 1.79), (0.8836, 1.834, -0.6998), (-1.308, 1.69, -0.6137), (0.9006, 1.466, -2.655), (-0.3819, 0.8599, -2.853), (-1.633, 1.352, -0.6389), (-1.684, 0.06629, 1.28), (-1.251, 1.562, -1.819), (-0.9705, 1.516, -2.408), (-0.8464, 1.473, -2.635), (-1.535, 1.361, -0.8793), (-1.703, -0.1063, 1.566), (-1.735, -0.02881, 1.531), (0.997, 1.364, -2.625), (-0.06832, 0.8234, -2.869), (-0.105, 0.8276, -2.867), (0.3962, 1.041, -2.798), (1.144, 1.308, -2.414), (0.8665, 1.318, -2.693), (2.571, -0.006062, 0.5932), (2.198, 0.7438, -0.6998), (0.0214, 0.8131, -2.873), (1.433, -1.913, 1.882), (-1.484, -0.3588, 1.728), (-1.621, -0.2014, 1.633), (-0.5093, -1.471, 2.121), (-0.5247, -1.454, 2.117), (-1.296, -0.5756, 1.859), (2.493, -0.6184, 1.282), (0.7839, -2.013, 2.175), (0.8239, -2.032, 2.166), (0.6169, -1.936, 2.211), (0.8826, -2.022, 2.146), (-1.633, 1.352, -0.6389), (-1.684, 0.06629, 1.28), (-1.251, 1.562, -1.819), (-0.9705, 1.516, -2.408), (-0.8464, 1.473, -2.635), (-1.535, 1.361, -0.8793), (-1.703, -0.1063, 1.566), (-1.735, -0.02881, 1.531), (0.3962, 1.041, -2.798), (0.8665, 1.318, -2.693), (1.144, 1.308, -2.414), (2.198, 0.7438, -0.6998), (0.0214, 0.8131, -2.873), (0.997, 1.364, -2.625), (-1.621, -0.2014, 1.633), (-0.5093, -1.471, 2.121), (-0.5247, -1.454, 2.117), (-1.296, -0.5756, 1.859), (2.571, -0.006062, 0.5932), (2.493, -0.6184, 1.282), (0.6169, -1.936, 2.211), (0.8239, -2.032, 2.166), (0.8826, -2.022, 2.146), (0.7839, -2.013, 2.175), (-0.06832, 0.8234, -2.869), (-0.105, 0.8276, -2.867), (1.433, -1.913, 1.882), (-0.3819, 0.8599, -2.853), (-1.484, -0.3588, 1.728)], [], [(46, 40, 11, 44, 13, 42, 43, 66, 1, 45), (2, 1, 64, 63), (1, 66, 64), (65, 61, 60, 3, 0), (51, 0, 2, 63), (45, 1, 2, 67, 53), (67, 2, 54, 55, 56), (48, 52, 49, 50, 25, 58, 65, 0, 51, 47), (0, 3, 2), (2, 3, 60, 62), (54, 2, 62, 59), (34, 4, 6, 37, 35, 36, 38, 28), (57, 4, 34), (33, 5, 18, 17, 30, 29), (37, 6, 5, 33, 32, 31), (12, 18, 5, 8, 39), (39, 8, 41, 16), (7, 6, 4, 57, 26), (6, 7, 8, 5), (23, 19, 9, 7, 26), (8, 7, 9, 15, 14, 41), (9, 19, 24), (20, 21, 10, 15, 9, 24, 22, 27)])
_k = set([(10, 15), (10, 21), (11, 40), (11, 44), (12, 18), (12, 39), (13, 42), (13, 44), (14, 15), (14, 41), (16, 39), (16, 41), (17, 18), (17, 30), (19, 23), (19, 24), (20, 21), (20, 27), (22, 24), (22, 27), (23, 26), (25, 50), (25, 58), (26, 57), (28, 34), (28, 38), (29, 30), (29, 33), (31, 32), (31, 37), (32, 33), (34, 57), (35, 36), (35, 37), (36, 38), (40, 46), (42, 43), (43, 66), (45, 46), (45, 53), (47, 48), (47, 51), (48, 52), (49, 50), (49, 52), (51, 63), (53, 67), (54, 55), (54, 59), (55, 56), (56, 67), (58, 65), (59, 62), (60, 61), (60, 62), (61, 65), (63, 64), (64, 66)])
me_cube_cell_008.attributes.new('sharp_edge', 'BOOLEAN', 'EDGE').data.foreach_set('value', [ (min(e.vertices), max(e.vertices)) in _k for e in me_cube_cell_008.edges])
_uv = me_cube_cell_008.uv_layers.new(name='UVMap')
_uv.uv.foreach_set('vector', [0.5226, 0.1461, 0.4521, 0.02307, 0.8397, 0.4763, 0.8425, 0.5194, 0.9029, 0.7028, 0.8894, 0.8022, 0.8764, 0.8384, 0.1231, 0.0, 0.0, 0.0, 0.5431, 0.0, 0.0, 0.0, 1.0, 0.0, 1.0, 0.8803, 0.8929, 0.8929, 0.0, 0.0, 0.8769, 0.0, 0.8803, 0.8803, 1.0, 0.6508, 0.1519, 0.1336, 0.1594, 0.0, 1.0, 0.0, 1.0, 0.0, 0.8922, 0.8922, 0.0, 0.0, 1.0, 0.0, 1.0, 0.8929, 1.0, 0.4569, 1.0, 1.0, 0.0, 0.0, 0.5083, 0.0, 0.8064, 0.2752, 0.5083, 0.5083, 0.0, 0.0, 0.8231, 0.0, 0.8204, 0.00764, 0.6133, 0.4026, 0.7392, 0.7352, 0.7017, 0.007415, 0.6706, 0.6466, 0.4931, 0.2429, 0.517, 0.02928, 0.3974, 0.07387, 0.3492, 0.0, 1.0, 0.0, 1.0, 0.8922, 0.9019, 0.8474, 0.0, 0.0, 1.0, 0.0, 1.0, 1.0, 1.0, 1.0, 0.0, 0.0, 0.8406, 0.0, 1.0, 0.134, 1.0, 0.1769, 1.0, 1.0, 0.134, 0.134, 0.2378, 0.1053, 0.375, 0.7298, 0.375, 0.75, 0.2917, 0.75, 0.2917, 0.6792, 0.2986, 0.6767, 0.3002, 0.676, 0.3027, 0.6763, 0.3249, 0.6795, 0.4038, 0.75, 0.375, 0.75, 0.375, 0.7298, 0.2083, 0.7265, 0.2083, 0.75, 0.1932, 0.75, 0.194, 0.7469, 0.1968, 0.7425, 0.2017, 0.7356, 0.2917, 0.6792, 0.2917, 0.75, 0.2083, 0.75, 0.2083, 0.7265, 0.2391, 0.6961, 0.2398, 0.6955, 0.3846, 0.9244, 0.375, 0.9318, 0.375, 0.9167, 0.4583, 0.9167, 0.4583, 0.9311, 0.4583, 0.9311, 0.4583, 0.9167, 0.5081, 0.9167, 0.4622, 0.9487, 0.4583, 0.8333, 0.375, 0.8333, 0.375, 0.75, 0.4038, 0.75, 0.4583, 0.7783, 0.375, 0.8333, 0.4583, 0.8333, 0.4583, 0.9167, 0.375, 0.9167, 0.5281, 0.7217, 0.5417, 0.8277, 0.5417, 0.8333, 0.4583, 0.8333, 0.4583, 0.7783, 0.4583, 0.9167, 0.4583, 0.8333, 0.5417, 0.8333, 0.5417, 0.9022, 0.5322, 0.9068, 0.5081, 0.9167, 0.5417, 0.8333, 0.5417, 0.8277, 0.5491, 0.8333, 0.5747, 0.8692, 0.5745, 0.8709, 0.5729, 0.8831, 0.5417, 0.9022, 0.5417, 0.8333, 0.5491, 0.8333, 0.5635, 0.8505, 0.5752, 0.8652])
me_cube_cell_008.materials.append(mat_material)
me_cube_cell_008.use_remesh_fix_poles = True
me_cube_cell_008.use_remesh_preserve_attributes = False
me_cube_cell_008.update()

# ---- objects
ob_cube_cell = bpy.data.objects.new('Cube_cell', me_cube_cell_010)
ob_cube_cell_001 = bpy.data.objects.new('Cube_cell.001', me_cube_cell_011)
ob_cube_cell_002 = bpy.data.objects.new('Cube_cell.002', me_cube_cell_001)
ob_cube_cell_003 = bpy.data.objects.new('Cube_cell.003', me_cube_cell_002)
ob_cube_cell_004 = bpy.data.objects.new('Cube_cell.004', me_cube_cell_003)
ob_cube_cell_005 = bpy.data.objects.new('Cube_cell.005', me_cube_cell_004)
ob_cube_cell_006 = bpy.data.objects.new('Cube_cell.006', me_cube_cell_005)
ob_cube_cell_007 = bpy.data.objects.new('Cube_cell.007', me_cube_cell_006)
ob_cube_cell_008 = bpy.data.objects.new('Cube_cell.008', me_cube_cell_007)
ob_cube_cell_009 = bpy.data.objects.new('Cube_cell.009', me_cube_cell_008)

# ---- transforms, parenting, visibility, modifiers, constraints
ob_cube_cell.location = (-0.7387, -1.082, 2.841)
ob_cube_cell_001.location = (-1.801, 2.093, 0.2804)
ob_cube_cell_002.location = (1.426, -0.7974, 1.617)
ob_cube_cell_003.location = (-2.38, 0.2381, 1.708)
ob_cube_cell_004.location = (0.2635, 1.054, -0.2302)
ob_cube_cell_005.location = (0.003202, -2.395, 0.7896)
ob_cube_cell_006.location = (-1.136, -0.8135, -0.387)
ob_cube_cell_007.location = (1.903, 1.694, 0.6668)
ob_cube_cell_008.location = (-2.015, -2.508, 0.5015)
ob_cube_cell_009.location = (0.02932, 2.496, 1.959)

# ---- collection membership
col_collection.objects.link(ob_cube_cell)
col_collection.objects.link(ob_cube_cell_001)
col_collection.objects.link(ob_cube_cell_002)
col_collection.objects.link(ob_cube_cell_003)
col_collection.objects.link(ob_cube_cell_004)
col_collection.objects.link(ob_cube_cell_005)
col_collection.objects.link(ob_cube_cell_006)
col_collection.objects.link(ob_cube_cell_007)
col_collection.objects.link(ob_cube_cell_008)
col_collection.objects.link(ob_cube_cell_009)

# ---- scene / render settings (as saved in the file)
scene.frame_start = 1; scene.frame_end = 250; scene.frame_set(1)
scene.render.engine = 'BLENDER_EEVEE_NEXT'
scene.cycles.use_denoising = False
scene.cycles.samples = 128
scene.cycles.sampling_pattern = 'TABULATED_SOBOL'
scene.cycles.use_adaptive_sampling = False
scene.cycles.use_light_tree = False
scene.view_settings.view_transform = 'Filmic'
bpy.context.view_layer.update()

# ---- added for rendering (the .blend has no active camera and no usable light): camera, sun
cam_auto = bpy.data.cameras.new('AutoCamera')
cam_auto.lens = 50.0
cam_auto.sensor_width = 36.0
cam_auto.clip_end = 1000.0
ob_auto_camera = bpy.data.objects.new('AutoCamera', cam_auto)
scene.collection.objects.link(ob_auto_camera)
ob_auto_camera.location = (10.8877, -12.8672, 10.3393)
ob_auto_camera.rotation_euler = (1.09748, -7.21219e-08, 0.694738)
scene.camera = ob_auto_camera
light_auto_sun = bpy.data.lights.new('AutoSun', 'SUN')
light_auto_sun.energy = 3.0
light_auto_sun.angle = 0.0523599
ob_auto_sun = bpy.data.objects.new('AutoSun', light_auto_sun)
scene.collection.objects.link(ob_auto_sun)
ob_auto_sun.rotation_euler = (0.872665, 0.174533, 0.523599)
bpy.context.view_layer.update()
